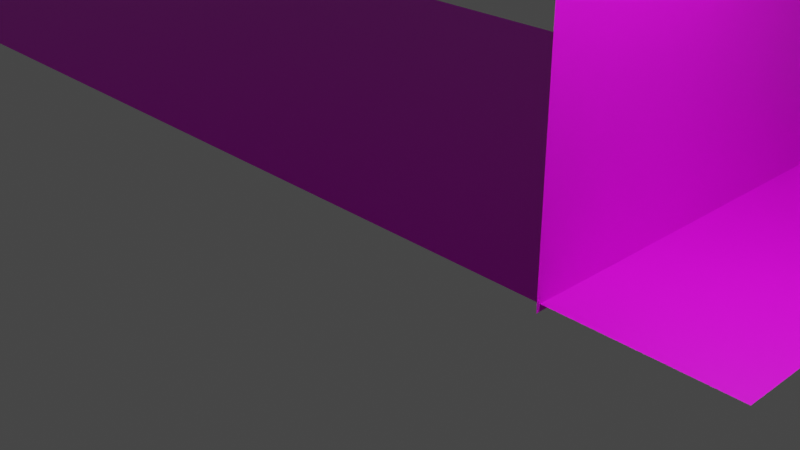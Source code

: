 # Source: wall1.blend  (saved by Blender 3.6.13; exported with 4.5.12 LTS)
import bpy
from mathutils import Matrix  # noqa: F401  (used for matrix-valued properties, if any)

bpy.ops.wm.read_factory_settings(use_empty=True)
scene = bpy.context.scene
scene.name = 'Scene'

# ---- collections
col_collection = bpy.data.collections.new('Collection'); scene.collection.children.link(col_collection)
col_2 = bpy.data.collections.new('コレクション 2'); scene.collection.children.link(col_2)

# ---- images (referenced by path relative to the original .blend; pixels are not part of the script)
import os
ASSET_DIR = os.environ.get("B2B_ASSET_DIR", "")  # directory of the original .blend (textures are referenced by path, not embedded)
HERE = os.path.dirname(os.path.abspath(__file__))  # packed textures are extracted next to this script under _unpacked/

def load_image(name, relpath, width, height, colorspace="sRGB"):
    """Load a texture the original file referenced (path relative to the .blend, or extracted next to this script)."""
    p = next((c for c in (os.path.join(HERE, relpath), os.path.join(ASSET_DIR, relpath)) if relpath and os.path.exists(c)), "")
    if p:
        img = bpy.data.images.load(p, check_existing=True)
        img.name = name
    else:  # same state as the original file: an image datablock whose file is absent (Cycles renders it pink)
        img = bpy.data.images.new(name, width, height)
        img.source = "FILE"
        img.filepath = "//" + (relpath or name)
    img.colorspace_settings.name = colorspace
    return img
img_light_png = load_image('Light.png', 'Light.png', 1024, 1024, 'sRGB')
img_back_png = load_image('Back.png', 'Back.png', 1024, 1024, 'sRGB')
img_white_png = load_image('white.png', 'white.png', 1024, 1024, 'sRGB')
img_kei_png_001 = load_image('kei.png.001', 'kei.png', 1024, 1024, 'Non-Color')
img_kei3_png = load_image('kei3.png', 'kei3.png', 1024, 1024, 'sRGB')
img_kei3_png_001 = load_image('kei3.png.001', 'kei3.png', 1024, 1024, 'Non-Color')
img_saitama_png = load_image('saitama.png', 'saitama.png', 1024, 1024, 'sRGB')

# ---- materials (node trees are filled in below, after node groups)
mat_x = bpy.data.materials.new('マテリアル')
mat_x.use_transparent_shadow = False
mat_002 = bpy.data.materials.new('マテリアル.002')
mat_002.use_transparent_shadow = False
mat_003 = bpy.data.materials.new('マテリアル.003')
mat_003.use_transparent_shadow = False
mat_wall11lmaterial_002 = bpy.data.materials.new('wall11lMaterial.002')
mat_wall11lmaterial_002.surface_render_method = 'BLENDED'
mat_wall11lmaterial_002.blend_method = 'BLEND'
mat_wall11lmaterial_002.use_transparency_overlap = False
mat_wall11lmaterial_002.show_transparent_back = False
mat_wall11lmaterial_002.use_transparent_shadow = False
mat_wall11lmaterial_002.diffuse_color = (1.0, 1.0, 1.0, 1.0)
mat_wall11lmaterial_002.roughness = 0.5
mat_wall11lmaterial_002.specular_intensity = 0.0
mat_wall11lmaterial_004 = bpy.data.materials.new('wall11lMaterial.004')
mat_wall11lmaterial_004.surface_render_method = 'BLENDED'
mat_wall11lmaterial_004.blend_method = 'BLEND'
mat_wall11lmaterial_004.use_transparency_overlap = False
mat_wall11lmaterial_004.show_transparent_back = False
mat_wall11lmaterial_004.use_transparent_shadow = False
mat_wall11lmaterial_004.diffuse_color = (1.0, 1.0, 1.0, 1.0)
mat_wall11lmaterial_004.roughness = 0.5
mat_wall11lmaterial_004.specular_intensity = 0.0
mat_004 = bpy.data.materials.new('マテリアル.004')
mat_004.use_transparent_shadow = False

# ---- material node trees
mat_x.use_nodes = True; mat_x.node_tree.nodes.clear()
_N = mat_x.node_tree.nodes; _L = mat_x.node_tree.links
n0 = _N.new('ShaderNodeBsdfPrincipled'); n0.name = 'プリンシプルBSDF'; n0.location = (10, 300)
n0.distribution = 'GGX'
n0.subsurface_method = 'RANDOM_WALK_SKIN'
n0.inputs[3].default_value = 1.45
n0.inputs[27].default_value = (0.0, 0.0, 0.0, 1.0)
n0.inputs[28].default_value = 1.0
n1 = _N.new('ShaderNodeOutputMaterial'); n1.name = 'マテリアル出力'; n1.location = (300, 300)
n2 = _N.new('ShaderNodeTexImage'); n2.name = '画像テクスチャ'; n2.location = (-280, 275)
n2.image = img_light_png
_L.new(n0.outputs[0], n1.inputs[0])
_L.new(n2.outputs[0], n0.inputs[0])
n1.is_active_output = True
mat_002.use_nodes = True; mat_002.node_tree.nodes.clear()
_N = mat_002.node_tree.nodes; _L = mat_002.node_tree.links
n0 = _N.new('ShaderNodeBsdfPrincipled'); n0.name = 'プリンシプルBSDF'; n0.location = (10, 300)
n0.distribution = 'GGX'
n0.subsurface_method = 'RANDOM_WALK_SKIN'
n0.inputs[3].default_value = 1.45
n0.inputs[27].default_value = (0.0, 0.0, 0.0, 1.0)
n0.inputs[28].default_value = 1.0
n1 = _N.new('ShaderNodeOutputMaterial'); n1.name = 'マテリアル出力'; n1.location = (300, 300)
n2 = _N.new('ShaderNodeTexImage'); n2.name = '画像テクスチャ'; n2.location = (-280, 275)
n2.image = img_back_png
_L.new(n0.outputs[0], n1.inputs[0])
_L.new(n2.outputs[0], n0.inputs[0])
n1.is_active_output = True
mat_003.use_nodes = True; mat_003.node_tree.nodes.clear()
_N = mat_003.node_tree.nodes; _L = mat_003.node_tree.links
n0 = _N.new('ShaderNodeBsdfPrincipled'); n0.name = 'プリンシプルBSDF'; n0.location = (10, 300)
n0.distribution = 'GGX'
n0.subsurface_method = 'RANDOM_WALK_SKIN'
n0.inputs[3].default_value = 1.45
n0.inputs[27].default_value = (0.0, 0.0, 0.0, 1.0)
n0.inputs[28].default_value = 1.0
n1 = _N.new('ShaderNodeOutputMaterial'); n1.name = 'マテリアル出力'; n1.location = (300, 300)
n2 = _N.new('ShaderNodeTexImage'); n2.name = '画像テクスチャ'; n2.location = (-280, 275)
n2.image = img_back_png
_L.new(n0.outputs[0], n1.inputs[0])
_L.new(n2.outputs[0], n0.inputs[0])
n1.is_active_output = True
mat_wall11lmaterial_002.use_nodes = True; mat_wall11lmaterial_002.node_tree.nodes.clear()
_N = mat_wall11lmaterial_002.node_tree.nodes; _L = mat_wall11lmaterial_002.node_tree.links
n0 = _N.new('ShaderNodeBsdfPrincipled'); n0.name = 'プリンシプルBSDF'; n0.location = (10, 300)
n0.distribution = 'GGX'
n0.subsurface_method = 'RANDOM_WALK_SKIN'
n0.inputs[3].default_value = 1.45
n0.inputs[13].default_value = 0.0
n0.inputs[28].default_value = 1.0
n1 = _N.new('ShaderNodeOutputMaterial'); n1.name = 'マテリアル出力'; n1.location = (300, 300)
n2 = _N.new('ShaderNodeNormalMap'); n2.name = 'ノーマルマップ'; n2.location = (-300, -300)
n2.label = 'Normal/Map'
n2.inputs[0].default_value = 0.0
n3 = _N.new('ShaderNodeTexImage'); n3.name = '画像テクスチャ'; n3.location = (-300, 600)
n3.image = img_white_png
n4 = _N.new('ShaderNodeTexImage'); n4.name = '画像テクスチャ.001'; n4.location = (-300, 0)
n4.image = img_kei_png_001
_L.new(n0.outputs[0], n1.inputs[0])
_L.new(n2.outputs[0], n0.inputs[5])
_L.new(n4.outputs[0], n0.inputs[4])
_L.new(n3.outputs[0], n0.inputs[0])
n1.is_active_output = True
mat_wall11lmaterial_004.use_nodes = True; mat_wall11lmaterial_004.node_tree.nodes.clear()
_N = mat_wall11lmaterial_004.node_tree.nodes; _L = mat_wall11lmaterial_004.node_tree.links
n0 = _N.new('ShaderNodeBsdfPrincipled'); n0.name = 'プリンシプルBSDF'; n0.location = (10, 300)
n0.distribution = 'GGX'
n0.subsurface_method = 'RANDOM_WALK_SKIN'
n0.inputs[3].default_value = 1.45
n0.inputs[13].default_value = 0.0
n0.inputs[28].default_value = 1.0
n1 = _N.new('ShaderNodeOutputMaterial'); n1.name = 'マテリアル出力'; n1.location = (300, 300)
n2 = _N.new('ShaderNodeNormalMap'); n2.name = 'ノーマルマップ'; n2.location = (-300, -300)
n2.label = 'Normal/Map'
n2.inputs[0].default_value = 0.0
n3 = _N.new('ShaderNodeTexImage'); n3.name = '画像テクスチャ'; n3.location = (-300, 600)
n3.image = img_kei3_png
n4 = _N.new('ShaderNodeTexImage'); n4.name = '画像テクスチャ.001'; n4.location = (-300, 0)
n4.image = img_kei3_png_001
_L.new(n0.outputs[0], n1.inputs[0])
_L.new(n2.outputs[0], n0.inputs[5])
_L.new(n4.outputs[0], n0.inputs[4])
_L.new(n3.outputs[0], n0.inputs[0])
n1.is_active_output = True
mat_004.use_nodes = True; mat_004.node_tree.nodes.clear()
_N = mat_004.node_tree.nodes; _L = mat_004.node_tree.links
n0 = _N.new('ShaderNodeBsdfPrincipled'); n0.name = 'プリンシプルBSDF'; n0.location = (10, 300)
n0.distribution = 'GGX'
n0.subsurface_method = 'RANDOM_WALK_SKIN'
n0.inputs[3].default_value = 1.45
n0.inputs[27].default_value = (0.0, 0.0, 0.0, 1.0)
n0.inputs[28].default_value = 1.0
n1 = _N.new('ShaderNodeOutputMaterial'); n1.name = 'マテリアル出力'; n1.location = (300, 300)
n2 = _N.new('ShaderNodeTexImage'); n2.name = '画像テクスチャ'; n2.location = (-280, 275)
n2.image = img_saitama_png
_L.new(n0.outputs[0], n1.inputs[0])
_L.new(n2.outputs[0], n0.inputs[0])
n1.is_active_output = True

# ---- world
world_world = bpy.data.worlds.new('World'); scene.world = world_world
world_world.use_nodes = True; world_world.node_tree.nodes.clear()
_N = world_world.node_tree.nodes; _L = world_world.node_tree.links
n0 = _N.new('ShaderNodeOutputWorld'); n0.name = 'World Output'; n0.location = (300, 300)
n1 = _N.new('ShaderNodeBackground'); n1.name = 'Background'; n1.location = (10, 300)
n1.inputs[0].default_value = (0.05088, 0.05088, 0.05088, 1.0)
_L.new(n1.outputs[0], n0.inputs[0])
n0.is_active_output = True
world_world.color = (0.05088, 0.05088, 0.05088)
world_world.use_sun_shadow = False
world_world.sun_shadow_jitter_overblur = 0.0

# ---- cameras
cam_camera = bpy.data.cameras.new('Camera')
cam_camera.clip_end = 100.0
cam_camera.ortho_scale = 7.314
cam_camera_001 = bpy.data.cameras.new('Camera.001')
cam_camera_001.clip_end = 100.0
cam_camera_001.ortho_scale = 7.314

# ---- lights
light_light = bpy.data.lights.new('Light', 'POINT')
light_light.transmission_factor = 0.0
light_light.energy = 1000.0
light_light.shadow_soft_size = 0.1
light_light.shadow_maximum_resolution = 0.006
light_light.use_absolute_resolution = True
light_light_001 = bpy.data.lights.new('Light.001', 'POINT')
light_light_001.transmission_factor = 0.0
light_light_001.energy = 1000.0
light_light_001.shadow_maximum_resolution = 0.006
light_light_001.use_absolute_resolution = True

# ---- meshes
me_mesh = bpy.data.meshes.new('mesh')
me_mesh.from_pydata([(0.0, -12.5, -3.15), (0.0, 12.5, -3.15), (0.0, 12.5, 3.15), (0.0, -12.5, 3.15)], [], [(0, 1, 2, 3)])
me_mesh.polygons.foreach_set('use_smooth', [True] * 1)
_uv = me_mesh.uv_layers.new(name='UVMap')
_uv.uv.foreach_set('vector', [0.0, 0.0, 1.0, 0.0, 1.0, 1.0, 0.0, 1.0])
me_mesh.materials.append(mat_x)
me_mesh.update()
me_x = bpy.data.meshes.new('平面')
me_x.from_pydata([(-1.0, -1.0, 0.0), (1.0, -1.0, 0.0), (-1.0, 1.0, 0.0), (1.0, 1.0, 0.0)], [], [(0, 1, 3, 2)])
_uv = me_x.uv_layers.new(name='UVマップ')
_uv.uv.foreach_set('vector', [0.0, 0.0, 1.0, 0.0, 1.0, 1.0, 0.0, 1.0])
me_x.materials.append(mat_002)
me_x.update()
me_002 = bpy.data.meshes.new('平面.002')
me_002.from_pydata([(-1.0, -1.0, 0.0), (1.0, -1.0, 0.0), (-1.0, 1.0, 0.0), (1.0, 1.0, 0.0)], [], [(0, 1, 3, 2)])
_uv = me_002.uv_layers.new(name='UVマップ')
_uv.uv.foreach_set('vector', [0.0, 0.0, 1.0, 0.0, 1.0, 1.0, 0.0, 1.0])
me_002.materials.append(mat_003)
me_002.update()
me_mesh_015 = bpy.data.meshes.new('mesh.015')
me_mesh_015.from_pydata([(0.05, 0.7, 0.05), (0.05, -0.7, 0.05), (-0.05, -0.7, -0.05), (-0.05, 0.7, -0.05)], [], [(0, 1, 2), (3, 0, 2)])
me_mesh_015.polygons.foreach_set('use_smooth', [True] * 2)
_uv = me_mesh_015.uv_layers.new(name='UVMap')
_uv.uv.foreach_set('vector', [1.0, 1.0, 0.0, 1.0, 0.0, 0.0, 1.0, 0.0, 1.0, 1.0, 0.0, 0.0])
me_mesh_015.materials.append(mat_wall11lmaterial_002)
me_mesh_015.update()
me_mesh_015.normals_split_custom_set([tuple(v) for v in zip(*[iter([0.7071, 0.0, -0.7071, 0.7071, 0.0, -0.7071, 0.7071, 0.0, -0.7071, 0.7071, 0.0, -0.7071, 0.7071, 0.0, -0.7071, 0.7071, 0.0, -0.7071])] * 3)])
me_mesh_017 = bpy.data.meshes.new('mesh.017')
me_mesh_017.from_pydata([(0.03333, -0.4667, 0.03833), (-0.06667, -0.4667, 0.03833), (-0.04042, -0.474, -0.02662), (0.03333, -0.4667, -0.02167), (0.03333, 0.9333, 0.03833), (0.03333, 0.9333, -0.02167)], [], [(0, 1, 2), (3, 0, 2), (4, 0, 3), (5, 4, 3)])
me_mesh_017.polygons.foreach_set('use_smooth', [True] * 4)
_k = set([(0, 3)])
me_mesh_017.attributes.new('sharp_edge', 'BOOLEAN', 'EDGE').data.foreach_set('value', [ (min(e.vertices), max(e.vertices)) in _k for e in me_mesh_017.edges])
_uv = me_mesh_017.uv_layers.new(name='UVMap')
_uv.uv.foreach_set('vector', [0.1, 0.95, 0.0, 0.95, 0.0, 0.0, 0.1, 0.0, 0.1, 0.95, 0.0, 0.0, 1.0, 0.95, 0.1, 0.95, 0.1, 0.0, 1.0, 0.0, 1.0, 0.95, 0.1, 0.0])
me_mesh_017.materials.append(mat_wall11lmaterial_004)
me_mesh_017.update()
me_mesh_017.normals_split_custom_set([tuple(v) for v in zip(*[iter([0.05345, -0.9972, 0.05164, 0.0, -0.9937, 0.1119, 0.03436, -0.9967, 0.07326, 0.09871, -0.9951, 0.0, 0.05345, -0.9972, 0.05164, 0.03436, -0.9967, 0.07326, 1.0, 0.0, 0.0, 1.0, 0.0, 0.0, 1.0, 0.0, 0.0, 1.0, 0.0, 0.0, 1.0, 0.0, 0.0, 1.0, 0.0, 0.0])] * 3)])
me_x_1 = bpy.data.meshes.new('立方体')
me_x_1.from_pydata([(-1.0, -1.0, -1.0), (-1.0, -1.0, 1.0), (-1.0, 1.0, -1.0), (-1.0, 1.0, 1.0), (1.0, -1.0, -1.0), (1.0, -1.0, 1.0), (1.0, 1.0, -1.0), (1.0, 1.0, 1.0)], [], [(0, 1, 3, 2), (2, 3, 7, 6), (6, 7, 5, 4), (4, 5, 1, 0), (2, 6, 4, 0), (7, 3, 1, 5)])
_uv = me_x_1.uv_layers.new(name='UVマップ')
_uv.uv.foreach_set('vector', [0.375, 0.0, 0.625, 0.0, 0.625, 0.25, 0.375, 0.25, 0.375, 0.25, 0.625, 0.25, 0.625, 0.5, 0.375, 0.5, 0.375, 0.5, 0.625, 0.5, 0.625, 0.75, 0.375, 0.75, 0.375, 0.75, 0.625, 0.75, 0.625, 1.0, 0.375, 1.0, 0.125, 0.5, 0.375, 0.5, 0.375, 0.75, 0.125, 0.75, 0.625, 0.5, 0.875, 0.5, 0.875, 0.75, 0.625, 0.75])
me_x_1.materials.append(mat_004)
me_x_1.update()

# ---- objects
ob_tunnnell = bpy.data.objects.new('tunnnelL', me_mesh)
ob_light = bpy.data.objects.new('Light', light_light)
ob_camera = bpy.data.objects.new('Camera', cam_camera)
ob_x = bpy.data.objects.new('平面', me_x)
ob_001 = bpy.data.objects.new('平面.001', me_002)
ob_light_001 = bpy.data.objects.new('Light.001', light_light_001)
ob_camera_001 = bpy.data.objects.new('Camera.001', cam_camera_001)
ob_wall11l_002 = bpy.data.objects.new('wall11l.002', me_mesh_015)
ob_wall11l_004 = bpy.data.objects.new('wall11l.004', me_mesh_017)
ob_x_1 = bpy.data.objects.new('立方体', me_x_1)

# ---- transforms, parenting, visibility, modifiers, constraints
ob_tunnnell.location = (1.769, 3.473, 2.78)
ob_tunnnell.rotation_euler = (-0.002146, 0.0, 3.142)
ob_tunnnell.scale = (1.0, 0.2719, 1.0)
ob_light.location = (4.076, 1.005, 5.904)
ob_light.rotation_euler = (0.6503, 0.05522, 1.866)
ob_light.lock_rotations_4d = False
ob_light.empty_display_type = 'ARROWS'
ob_light.color = (0.0, 0.0, 0.0, 0.0)
ob_light.lineart.crease_threshold = 0.0
ob_camera.location = (7.359, -6.926, 4.958)
ob_camera.rotation_euler = (1.109, 0.0, 0.8149)
ob_camera.lock_rotations_4d = False
ob_camera.empty_display_type = 'ARROWS'
ob_camera.color = (0.0, 0.0, 0.0, 0.0)
ob_camera.display_type = 'WIRE'
ob_camera.lineart.crease_threshold = 0.0
ob_x.location = (-4.453, 3.455, 5.927)
ob_x.rotation_euler = (3.142, -0.0, 0.0)
ob_x.scale = (8.846, 3.422, -9.052)
ob_001.location = (-4.883, 3.552, -0.2925)
ob_001.scale = (8.846, 3.422, 1.0)
ob_light_001.location = (2.216, 4.001, 9.905)
ob_light_001.rotation_euler = (0.6503, 0.05522, 1.866)
ob_light_001.color = (0.8, 0.8, 0.8, 1.0)
ob_camera_001.location = (5.498, -3.93, 8.96)
ob_camera_001.rotation_euler = (1.109, -8.585e-08, 0.8149)
ob_camera_001.color = (0.8, 0.8, 0.8, 1.0)
ob_wall11l_002.location = (1.934, 3.609, 4.389)
ob_wall11l_002.rotation_euler = (0.0, -1.201, 0.0)
ob_wall11l_002.scale = (2.093, 1.501, 2.812)
ob_wall11l_002.color = (0.8, 0.8, 0.8, 1.0)
ob_wall11l_004.location = (1.748, 3.194, 4.398)
ob_wall11l_004.rotation_euler = (-0.0, 16.86, 0.0)
ob_wall11l_004.scale = (2.897, 1.503, 3.009)
ob_wall11l_004.color = (0.8, 0.8, 0.8, 1.0)
ob_x_1.location = (1.734, 3.568, 4.318)
ob_x_1.scale = (0.03559, 1.002, 0.05623)

# ---- collection membership
scene.collection.objects.link(ob_tunnnell)
col_collection.objects.link(ob_light)
col_collection.objects.link(ob_camera)
col_collection.objects.link(ob_x)
col_collection.objects.link(ob_001)
col_collection.objects.link(ob_light_001)
col_collection.objects.link(ob_camera_001)
col_2.objects.link(ob_wall11l_002)
col_2.objects.link(ob_wall11l_004)
col_2.objects.link(ob_x_1)

# ---- scene / render settings (as saved in the file)
scene.camera = ob_camera
scene.frame_start = 1; scene.frame_end = 250; scene.frame_set(1)
scene.render.engine = 'BLENDER_EEVEE_NEXT'
scene.cycles.sampling_pattern = 'TABULATED_SOBOL'
scene.view_settings.view_transform = 'Filmic'
bpy.context.view_layer.update()
